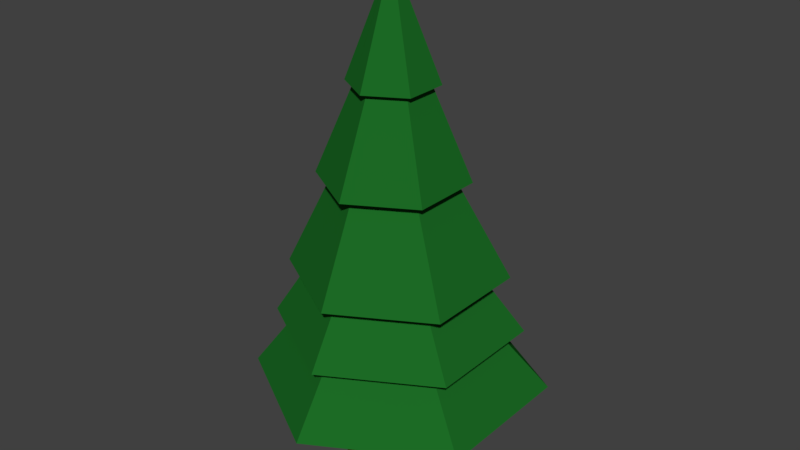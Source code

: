 # Source: untitled_importer_.blend  (saved by Blender 2.79.0; exported with 4.5.12 LTS)
import bpy
from mathutils import Matrix  # noqa: F401  (used for matrix-valued properties, if any)

bpy.ops.wm.read_factory_settings(use_empty=True)
scene = bpy.context.scene
scene.name = 'Scene'

# ---- collections
col_collection_1 = bpy.data.collections.new('Collection 1'); scene.collection.children.link(col_collection_1)

# ---- materials (node trees are filled in below, after node groups)
mat_top_brad = bpy.data.materials.new('Top brad')
mat_top_brad.alpha_threshold = 0.0
mat_top_brad.roughness = 0.5
mat_bottom_brad = bpy.data.materials.new('Bottom Brad')
mat_bottom_brad.alpha_threshold = 0.0
mat_bottom_brad.roughness = 0.5

# ---- material node trees
mat_top_brad.use_nodes = True; mat_top_brad.node_tree.nodes.clear()
_N = mat_top_brad.node_tree.nodes; _L = mat_top_brad.node_tree.links
n0 = _N.new('ShaderNodeOutputMaterial'); n0.name = 'Material Output'; n0.location = (300, 300)
n1 = _N.new('ShaderNodeBsdfDiffuse'); n1.name = 'Diffuse BSDF'; n1.location = (10, 300)
n1.inputs[0].default_value = (0.01195, 0.1473, 0.01896, 1.0)
_L.new(n1.outputs[0], n0.inputs[0])
n0.is_active_output = True
mat_bottom_brad.use_nodes = True; mat_bottom_brad.node_tree.nodes.clear()
_N = mat_bottom_brad.node_tree.nodes; _L = mat_bottom_brad.node_tree.links
n0 = _N.new('ShaderNodeOutputMaterial'); n0.name = 'Material Output'; n0.location = (300, 300)
n1 = _N.new('ShaderNodeBsdfDiffuse'); n1.name = 'Diffuse BSDF'; n1.location = (10, 300)
n1.inputs[0].default_value = (0.1574, 0.0382, 0.02064, 1.0)
_L.new(n1.outputs[0], n0.inputs[0])
n0.is_active_output = True

# ---- world
world_world = bpy.data.worlds.new('World'); scene.world = world_world
world_world.color = (0.05088, 0.05088, 0.05088)
world_world.use_sun_shadow = False
world_world.sun_shadow_jitter_overblur = 0.0
world_world.cycles.sampling_method = 'MANUAL'

# ---- meshes
me_cylinder = bpy.data.meshes.new('Cylinder')
me_cylinder.from_pydata([(0.03422, 3.762, 0.9087), (-0.003736, 2.149, 5.32), (1.379, 2.986, 0.9087), (0.001014, 2.146, 5.32), (1.379, 1.433, 0.9087), (0.001014, 2.141, 5.32), (0.03422, 0.6561, 0.9087), (-0.003736, 2.138, 5.32), (-1.311, 1.433, 0.9087), (-0.008485, 2.141, 5.32), (-1.311, 2.986, 0.9087), (-0.008485, 2.146, 5.32), (-1.415e-08, 2.438, 4.329), (0.2493, 2.294, 4.329), (0.2493, 2.006, 4.329), (-3.932e-08, 1.862, 4.329), (-0.2493, 2.006, 4.329), (-0.2493, 2.294, 4.329), (0.4294, 2.398, 3.401), (0.4294, 1.902, 3.401), (-5.336e-08, 1.654, 3.401), (-0.4294, 1.902, 3.401), (-0.4294, 2.398, 3.401), (-1.002e-08, 2.646, 3.401), (0.6264, 2.512, 2.385), (0.6264, 1.788, 2.385), (-6.873e-08, 1.427, 2.385), (-0.6264, 1.788, 2.385), (-0.6264, 2.512, 2.385), (-5.498e-09, 2.873, 2.385), (0.7462, 2.581, 1.768), (0.7462, 1.719, 1.768), (-7.808e-08, 1.288, 1.768), (-0.7462, 1.719, 1.768), (-0.7462, 2.581, 1.768), (-2.749e-09, 3.012, 1.768), (-7.771e-09, 2.61, 4.144), (0.3981, 2.38, 4.144), (0.3981, 1.92, 4.144), (-4.796e-08, 1.69, 4.144), (-0.3981, 1.92, 4.144), (-0.3981, 2.38, 4.144), (8.769e-10, 2.919, 3.184), (0.6658, 2.534, 3.184), (0.6658, 1.766, 3.184), (-6.634e-08, 1.381, 3.184), (-0.6658, 1.766, 3.184), (-0.6658, 2.534, 3.184), (-5.498e-09, 2.873, 2.385), (0.6264, 2.512, 2.385), (0.6264, 1.788, 2.385), (-6.873e-08, 1.427, 2.385), (-0.6264, 1.788, 2.385), (-0.6264, 2.512, 2.385), (0.0264, 3.484, 1.568), (1.142, 2.84, 1.568), (1.142, 1.552, 1.568), (0.0264, 0.9074, 1.568), (-1.089, 1.552, 1.568), (-1.089, 2.84, 1.568), (-0.2919, 2.245, 2.105), (0.7028, 1.192, 2.569), (-0.6383, 1.044, 0.9087), (-0.00611, 2.139, 5.32), (-0.1247, 1.934, 4.329), (-0.2147, 1.778, 3.401), (-0.3132, 1.608, 2.385), (-0.3731, 1.504, 1.768), (-0.199, 1.805, 4.144), (-0.3329, 1.573, 3.184), (-0.3132, 1.608, 2.385), (-0.5315, 1.229, 1.568), (-5.498e-09, 2.873, 2.385), (0.6264, 2.512, 2.385), (0.6264, 1.788, 2.385), (-6.873e-08, 1.427, 2.385), (-0.6264, 1.788, 2.385), (-0.6264, 2.512, 2.385), (-0.3132, 1.608, 2.385), (0.02488, 3.319, 2.171), (0.9996, 2.756, 2.171), (0.9996, 1.63, 2.171), (0.02488, 1.068, 2.171), (-0.9499, 1.63, 2.171), (-0.9499, 2.756, 2.171), (-0.4625, 1.349, 2.171), (-0.7183, 2.181, 1.78), (-0.03632, 2.59, 0.904), (0.346, 2.369, 0.904), (0.346, 1.927, 0.904), (-0.03632, 1.707, 0.904), (-0.4186, 1.927, 0.904), (-0.4186, 2.369, 0.904), (-0.2275, 1.817, 0.904), (-0.02749, 2.748, -0.01293), (0.4784, 2.455, -0.01293), (0.4784, 1.871, -0.01293), (-0.02749, 1.579, -0.01293), (-0.2804, 1.725, -0.01293), (-0.5334, 1.871, -0.01293), (-0.5334, 2.455, -0.01293), (0.09575, 1.988, 0.01519)], [], [(36, 1, 3, 37), (37, 3, 5, 38), (38, 5, 7, 39), (68, 63, 9, 40), (3, 1, 11, 9, 63, 7, 5), (40, 9, 11, 41), (41, 11, 1, 36), (0, 2, 4, 6, 62, 8, 10), (47, 17, 12, 42), (46, 16, 17, 47), (69, 64, 16, 46), (44, 14, 15, 45), (43, 13, 14, 44), (42, 12, 13, 43), (79, 23, 18, 80), (80, 18, 19, 81), (81, 19, 20, 82), (85, 65, 21, 83), (83, 21, 22, 84), (84, 22, 23, 79), (77, 28, 29, 72), (76, 27, 28, 77), (78, 66, 27, 76), (74, 25, 26, 75), (73, 24, 25, 74), (72, 29, 24, 73), (0, 35, 30, 2), (2, 30, 31, 4), (4, 31, 32, 6), (62, 67, 33, 8), (8, 33, 34, 10), (10, 34, 35, 0), (17, 41, 36, 12), (16, 40, 41, 17), (64, 68, 40, 16), (14, 38, 39, 15), (13, 37, 38, 14), (12, 36, 37, 13), (23, 42, 43, 18), (18, 43, 44, 19), (19, 44, 45, 20), (65, 69, 46, 21), (21, 46, 47, 22), (22, 47, 42, 23), (28, 53, 48, 29), (27, 52, 53, 28), (66, 70, 52, 27), (25, 50, 51, 26), (24, 49, 50, 25), (29, 48, 49, 24), (35, 54, 55, 30), (30, 55, 56, 31), (31, 56, 57, 32), (67, 71, 58, 33), (33, 58, 59, 34), (34, 59, 54, 35), (32, 57, 71, 67), (26, 51, 70, 66), (20, 45, 69, 65), (15, 39, 68, 64), (6, 32, 67, 62), (75, 26, 66, 78), (82, 20, 65, 85), (45, 15, 64, 69), (39, 7, 63, 68), (57, 75, 78, 71), (54, 72, 73, 55), (55, 73, 74, 56), (56, 74, 75, 57), (71, 78, 76, 58), (58, 76, 77, 59), (59, 77, 72, 54), (51, 82, 85, 70), (53, 84, 79, 48), (52, 83, 84, 53), (70, 85, 83, 52), (50, 81, 82, 51), (49, 80, 81, 50), (48, 79, 80, 49), (87, 92, 91, 93, 90, 89, 88), (94, 95, 96, 97, 98, 99, 100), (91, 92, 100, 99), (89, 90, 97, 96), (87, 88, 95, 94), (92, 87, 94, 100), (93, 91, 99, 98), (88, 89, 96, 95), (90, 93, 98, 97)])
me_cylinder.polygons.foreach_set('material_index', [0, 0, 0, 0, 0, 0, 0, 0, 0, 0, 0, 0, 0, 0, 0, 0, 0, 0, 0, 0, 0, 0, 0, 0, 0, 0, 0, 0, 0, 0, 0, 0, 0, 0, 0, 0, 0, 0, 0, 0, 0, 0, 0, 0, 0, 0, 0, 0, 0, 0, 0, 0, 0, 0, 0, 0, 0, 0, 0, 0, 0, 0, 0, 0, 0, 0, 0, 0, 0, 0, 0, 0, 0, 0, 0, 0, 0, 0, 0, 1, 1, 1, 1, 1, 1, 1, 1, 1])
me_cylinder.materials.append(mat_top_brad)
me_cylinder.materials.append(mat_bottom_brad)
me_cylinder.use_remesh_preserve_volume = False
me_cylinder.use_remesh_preserve_attributes = False
me_cylinder.use_mirror_vertex_groups = False
me_cylinder.update()

# ---- objects
ob_cylinder = bpy.data.objects.new('Cylinder', me_cylinder)

# ---- transforms, parenting, visibility, modifiers, constraints
ob_cylinder.location = (0.0, 0.0, 0.0)
ob_cylinder.lineart.crease_threshold = 0.0

# ---- collection membership
col_collection_1.objects.link(ob_cylinder)

# ---- scene / render settings (as saved in the file)
scene.frame_start = 1; scene.frame_end = 250; scene.frame_set(1)
scene.render.engine = 'CYCLES'
scene.render.resolution_percentage = 50
scene.render.dither_intensity = 0.0
scene.cycles.use_denoising = False
scene.cycles.samples = 128
scene.cycles.sampling_pattern = 'TABULATED_SOBOL'
scene.cycles.use_adaptive_sampling = False
scene.cycles.use_light_tree = False
scene.cycles.blur_glossy = 0.0
scene.cycles.sample_clamp_indirect = 0.0
scene.view_settings.view_transform = 'Standard'
bpy.context.view_layer.update()

# ---- added for rendering (the .blend has no active camera and no usable light): camera, sun
cam_auto = bpy.data.cameras.new('AutoCamera')
cam_auto.lens = 50.0
cam_auto.sensor_width = 36.0
cam_auto.clip_end = 1000.0
ob_auto_camera = bpy.data.objects.new('AutoCamera', cam_auto)
scene.collection.objects.link(ob_auto_camera)
ob_auto_camera.location = (6.2637, -5.26611, 7.63737)
ob_auto_camera.rotation_euler = (1.09748, -7.21219e-08, 0.694738)
scene.camera = ob_auto_camera
light_auto_sun = bpy.data.lights.new('AutoSun', 'SUN')
light_auto_sun.energy = 3.0
light_auto_sun.angle = 0.0523599
ob_auto_sun = bpy.data.objects.new('AutoSun', light_auto_sun)
scene.collection.objects.link(ob_auto_sun)
ob_auto_sun.rotation_euler = (0.872665, 0.174533, 0.523599)
bpy.context.view_layer.update()
